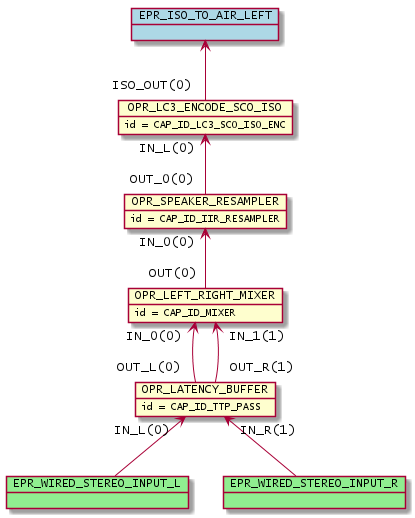

The diagram above was rendered by PlantUML. Its source (embedded in the PNG):
@startuml inline_umlgraph_33.png
        object OPR_LATENCY_BUFFER
        OPR_LATENCY_BUFFER : id = CAP_ID_TTP_PASS
        object OPR_LEFT_RIGHT_MIXER
        OPR_LEFT_RIGHT_MIXER : id = CAP_ID_MIXER
        object OPR_SPEAKER_RESAMPLER
        OPR_SPEAKER_RESAMPLER : id = CAP_ID_IIR_RESAMPLER
        object OPR_LC3_ENCODE_SCO_ISO
        OPR_LC3_ENCODE_SCO_ISO : id = CAP_ID_LC3_SCO_ISO_ENC
        OPR_LEFT_RIGHT_MIXER "IN_0(0)"<-- "OUT_L(0)" OPR_LATENCY_BUFFER
        OPR_LEFT_RIGHT_MIXER "IN_1(1)"<-- "OUT_R(1)" OPR_LATENCY_BUFFER
        OPR_SPEAKER_RESAMPLER "IN_0(0)"<-- "OUT(0)" OPR_LEFT_RIGHT_MIXER
        OPR_LC3_ENCODE_SCO_ISO "IN_L(0)"<-- "OUT_0(0)" OPR_SPEAKER_RESAMPLER
        object EPR_WIRED_STEREO_INPUT_L #lightgreen
        OPR_LATENCY_BUFFER "IN_L(0)" <-- EPR_WIRED_STEREO_INPUT_L
        object EPR_WIRED_STEREO_INPUT_R #lightgreen
        OPR_LATENCY_BUFFER "IN_R(1)" <-- EPR_WIRED_STEREO_INPUT_R
        object EPR_ISO_TO_AIR_LEFT #lightblue
        EPR_ISO_TO_AIR_LEFT <-- "ISO_OUT(0)" OPR_LC3_ENCODE_SCO_ISO
@enduml